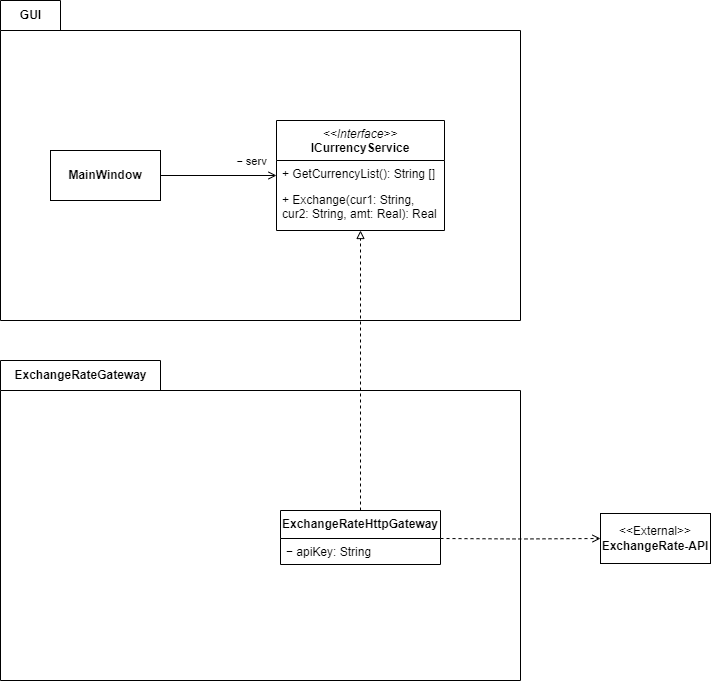

The diagram above was exported from draw.io. Its source (the exported page's mxGraphModel, read from the mxfile embedded in the PNG):
<mxGraphModel dx="1228" dy="694" grid="1" gridSize="10" guides="1" tooltips="1" connect="1" arrows="1" fold="1" page="1" pageScale="1" pageWidth="827" pageHeight="1169" math="0" shadow="0">
  <root>
    <mxCell id="0" />
    <mxCell id="1" parent="0" />
    <mxCell id="PdsP7M-THY3CAvKKnSul-1" value="" style="shape=folder;fontStyle=1;spacingTop=10;tabWidth=60;tabHeight=30;tabPosition=left;html=1;whiteSpace=wrap;container=0;" vertex="1" parent="1">
      <mxGeometry x="40" y="40" width="520" height="320" as="geometry" />
    </mxCell>
    <mxCell id="PdsP7M-THY3CAvKKnSul-3" value="GUI" style="text;align=center;fontStyle=1;verticalAlign=middle;spacingLeft=3;spacingRight=3;strokeColor=none;rotatable=0;points=[[0,0.5],[1,0.5]];portConstraint=eastwest;html=1;container=0;" vertex="1" parent="1">
      <mxGeometry x="40" y="40" width="60" height="30" as="geometry" />
    </mxCell>
    <mxCell id="PdsP7M-THY3CAvKKnSul-13" style="edgeStyle=orthogonalEdgeStyle;rounded=0;orthogonalLoop=1;jettySize=auto;html=1;exitX=1;exitY=0.5;exitDx=0;exitDy=0;entryX=0;entryY=0.5;entryDx=0;entryDy=0;endArrow=open;endFill=0;" edge="1" parent="1" source="PdsP7M-THY3CAvKKnSul-7" target="PdsP7M-THY3CAvKKnSul-9">
      <mxGeometry relative="1" as="geometry" />
    </mxCell>
    <mxCell id="PdsP7M-THY3CAvKKnSul-29" value="− serv" style="edgeLabel;html=1;align=center;verticalAlign=middle;resizable=0;points=[];fontFamily=Helvetica;fontSize=11;fontColor=default;labelBackgroundColor=default;" vertex="1" connectable="0" parent="PdsP7M-THY3CAvKKnSul-13">
      <mxGeometry x="0.6938" y="2" relative="1" as="geometry">
        <mxPoint x="-8" y="-13" as="offset" />
      </mxGeometry>
    </mxCell>
    <mxCell id="PdsP7M-THY3CAvKKnSul-7" value="&lt;b&gt;MainWindow&lt;/b&gt;" style="html=1;whiteSpace=wrap;container=0;" vertex="1" parent="1">
      <mxGeometry x="90" y="190" width="110" height="50" as="geometry" />
    </mxCell>
    <mxCell id="PdsP7M-THY3CAvKKnSul-9" value="&lt;i style=&quot;font-weight: 400;&quot;&gt;&amp;lt;&amp;lt;Interface&amp;gt;&amp;gt;&lt;/i&gt;&lt;br&gt;ICurrencyService" style="swimlane;fontStyle=1;align=center;verticalAlign=top;childLayout=stackLayout;horizontal=1;startSize=40;horizontalStack=0;resizeParent=1;resizeParentMax=0;resizeLast=0;collapsible=1;marginBottom=0;whiteSpace=wrap;html=1;" vertex="1" parent="1">
      <mxGeometry x="316" y="160" width="168" height="110" as="geometry" />
    </mxCell>
    <mxCell id="PdsP7M-THY3CAvKKnSul-12" value="+ GetCurrencyList(): String []" style="text;strokeColor=none;fillColor=none;align=left;verticalAlign=top;spacingLeft=4;spacingRight=4;overflow=hidden;rotatable=0;points=[[0,0.5],[1,0.5]];portConstraint=eastwest;whiteSpace=wrap;html=1;" vertex="1" parent="PdsP7M-THY3CAvKKnSul-9">
      <mxGeometry y="40" width="168" height="26" as="geometry" />
    </mxCell>
    <mxCell id="PdsP7M-THY3CAvKKnSul-24" value="+ Exchange(cur1: String, cur2: String, amt: Real): Real" style="text;strokeColor=none;fillColor=none;align=left;verticalAlign=top;spacingLeft=4;spacingRight=4;overflow=hidden;rotatable=0;points=[[0,0.5],[1,0.5]];portConstraint=eastwest;whiteSpace=wrap;html=1;" vertex="1" parent="PdsP7M-THY3CAvKKnSul-9">
      <mxGeometry y="66" width="168" height="44" as="geometry" />
    </mxCell>
    <mxCell id="PdsP7M-THY3CAvKKnSul-14" value="" style="shape=folder;fontStyle=1;spacingTop=10;tabWidth=160;tabHeight=30;tabPosition=left;html=1;whiteSpace=wrap;container=0;" vertex="1" parent="1">
      <mxGeometry x="40" y="400" width="520" height="320" as="geometry" />
    </mxCell>
    <mxCell id="PdsP7M-THY3CAvKKnSul-15" value="ExchangeRateGateway" style="text;align=center;fontStyle=1;verticalAlign=middle;spacingLeft=3;spacingRight=3;strokeColor=none;rotatable=0;points=[[0,0.5],[1,0.5]];portConstraint=eastwest;html=1;container=0;" vertex="1" parent="1">
      <mxGeometry x="40" y="400" width="160" height="30" as="geometry" />
    </mxCell>
    <mxCell id="PdsP7M-THY3CAvKKnSul-28" style="edgeStyle=orthogonalEdgeStyle;shape=connector;rounded=0;orthogonalLoop=1;jettySize=auto;html=1;entryX=0;entryY=0.5;entryDx=0;entryDy=0;strokeColor=default;align=center;verticalAlign=middle;fontFamily=Helvetica;fontSize=11;fontColor=default;labelBackgroundColor=default;endArrow=open;endFill=0;dashed=1;" edge="1" parent="1" target="PdsP7M-THY3CAvKKnSul-23">
      <mxGeometry relative="1" as="geometry">
        <mxPoint x="480" y="578" as="sourcePoint" />
        <mxPoint x="640" y="578" as="targetPoint" />
        <Array as="points" />
      </mxGeometry>
    </mxCell>
    <mxCell id="PdsP7M-THY3CAvKKnSul-18" value="ExchangeRateHttpGateway" style="swimlane;fontStyle=1;align=center;verticalAlign=top;childLayout=stackLayout;horizontal=1;startSize=28;horizontalStack=0;resizeParent=1;resizeParentMax=0;resizeLast=0;collapsible=1;marginBottom=0;whiteSpace=wrap;html=1;" vertex="1" parent="1">
      <mxGeometry x="320" y="550" width="160" height="54" as="geometry" />
    </mxCell>
    <mxCell id="PdsP7M-THY3CAvKKnSul-19" value="− apiKey: String" style="text;strokeColor=none;fillColor=none;align=left;verticalAlign=top;spacingLeft=4;spacingRight=4;overflow=hidden;rotatable=0;points=[[0,0.5],[1,0.5]];portConstraint=eastwest;whiteSpace=wrap;html=1;" vertex="1" parent="PdsP7M-THY3CAvKKnSul-18">
      <mxGeometry y="28" width="160" height="26" as="geometry" />
    </mxCell>
    <mxCell id="PdsP7M-THY3CAvKKnSul-20" style="edgeStyle=orthogonalEdgeStyle;shape=connector;rounded=0;orthogonalLoop=1;jettySize=auto;html=1;strokeColor=default;align=center;verticalAlign=middle;fontFamily=Helvetica;fontSize=11;fontColor=default;labelBackgroundColor=default;endArrow=block;endFill=0;entryX=0.5;entryY=1;entryDx=0;entryDy=0;entryPerimeter=0;dashed=1;" edge="1" parent="1" source="PdsP7M-THY3CAvKKnSul-18" target="PdsP7M-THY3CAvKKnSul-24">
      <mxGeometry relative="1" as="geometry">
        <mxPoint x="400" y="380" as="targetPoint" />
      </mxGeometry>
    </mxCell>
    <mxCell id="PdsP7M-THY3CAvKKnSul-23" value="&lt;div&gt;&lt;span style=&quot;font-size: 12px;&quot;&gt;&amp;lt;&amp;lt;External&amp;gt;&amp;gt;&lt;/span&gt;&lt;/div&gt;&lt;div&gt;&lt;span style=&quot;font-size: 12px;&quot;&gt;&lt;b&gt;ExchangeRate-API&lt;/b&gt;&lt;/span&gt;&lt;/div&gt;" style="html=1;whiteSpace=wrap;fontFamily=Helvetica;fontSize=11;fontColor=default;labelBackgroundColor=default;" vertex="1" parent="1">
      <mxGeometry x="640" y="553" width="110" height="50" as="geometry" />
    </mxCell>
  </root>
</mxGraphModel>